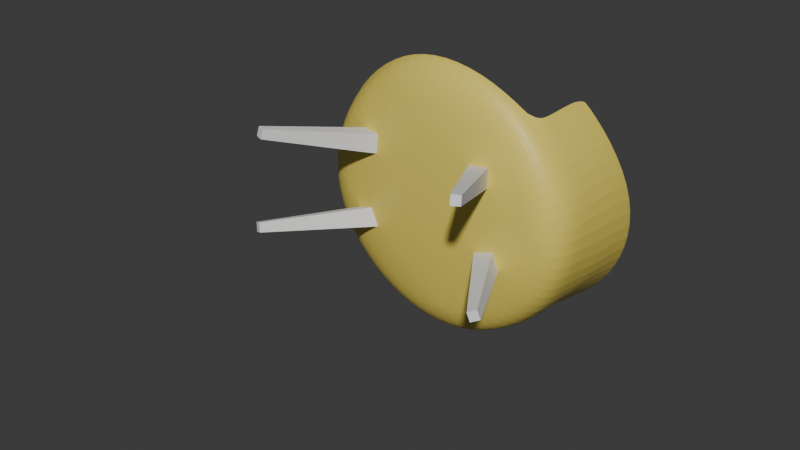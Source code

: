 # Source: Chair.blend  (saved by Blender 4.4.32; exported with 4.5.12 LTS)
import bpy
from mathutils import Matrix  # noqa: F401  (used for matrix-valued properties, if any)

bpy.ops.wm.read_factory_settings(use_empty=True)
scene = bpy.context.scene
scene.name = 'Scene'

# ---- collections
col_collection = bpy.data.collections.new('Collection'); scene.collection.children.link(col_collection)

# ---- materials (node trees are filled in below, after node groups)
mat_material_001 = bpy.data.materials.new('Material.001')
mat_material_002 = bpy.data.materials.new('Material.002')

# ---- material node trees
mat_material_001.use_nodes = True; mat_material_001.node_tree.nodes.clear()
_N = mat_material_001.node_tree.nodes; _L = mat_material_001.node_tree.links
n0 = _N.new('ShaderNodeBsdfPrincipled'); n0.name = 'Principled BSDF'; n0.location = (10, 300)
n0.inputs[0].default_value = (0.8001, 0.646, 0.1173, 1.0)
n1 = _N.new('ShaderNodeOutputMaterial'); n1.name = 'Material Output'; n1.location = (300, 300)
_L.new(n0.outputs[0], n1.inputs[0])
n1.is_active_output = True
mat_material_002.use_nodes = True; mat_material_002.node_tree.nodes.clear()
_N = mat_material_002.node_tree.nodes; _L = mat_material_002.node_tree.links
n0 = _N.new('ShaderNodeBsdfPrincipled'); n0.name = 'Principled BSDF'; n0.location = (10, 300)
n0.inputs[0].default_value = (0.8001, 0.3104, 0.01417, 1.0)
n1 = _N.new('ShaderNodeOutputMaterial'); n1.name = 'Material Output'; n1.location = (300, 300)
_L.new(n0.outputs[0], n1.inputs[0])
n1.is_active_output = True

# ---- world
world_world = bpy.data.worlds.new('World'); scene.world = world_world
world_world.use_nodes = True; world_world.node_tree.nodes.clear()
_N = world_world.node_tree.nodes; _L = world_world.node_tree.links
n0 = _N.new('ShaderNodeOutputWorld'); n0.name = 'World Output'; n0.location = (300, 300)
n1 = _N.new('ShaderNodeBackground'); n1.name = 'Background'; n1.location = (10, 300)
n1.inputs[0].default_value = (0.05088, 0.05088, 0.05088, 1.0)
_L.new(n1.outputs[0], n0.inputs[0])
n0.is_active_output = True
world_world.color = (0.05088, 0.05088, 0.05088)
world_world.sun_shadow_jitter_overblur = 0.0

# ---- meshes
me_cube_002 = bpy.data.meshes.new('Cube.002')
me_cube_002.from_pydata([(-0.9133, -0.5, -0.5), (-0.9133, -0.5, 0.5), (-0.9133, 0.5, -0.5), (-0.9133, 0.5, 0.5), (-0.6302, 0.6381, 0.6641), (-0.6028, -0.6643, -0.6671), (-0.5877, -0.6667, 0.6667), (-0.926, 0.2966, -0.5729), (-0.9323, -3.725e-09, -0.6096), (-0.926, -0.2966, -0.5729), (-0.926, -0.5729, -0.2966), (-0.9323, -0.6096, -1.863e-09), (-0.926, -0.5729, 0.2966), (-0.926, -0.2966, 0.5729), (-0.9323, 1.863e-09, 0.6096), (-0.926, 0.2966, 0.5729), (-0.926, 0.5729, 0.2966), (-0.9323, 0.6096, -2.794e-09), (-0.926, 0.5729, -0.2966), (-0.7638, 0.6362, -0.6659), (-0.815, 0.6393, -0.6383), (-0.8766, 0.5766, -0.5765), (-0.7109, -0.6631, 0.6631), (-0.8075, -0.6381, 0.6381), (-0.8757, -0.5765, 0.5765), (-0.9033, 0.5457, 0.5744), (-0.8368, 0.6075, 0.636), (-0.7447, 0.6332, 0.6608), (-0.8759, -0.5765, -0.5765), (-0.8094, -0.6378, -0.6382), (-0.7173, -0.6621, -0.6633), (0.07033, -0.7547, 0.7327), (-0.1161, -0.7547, 0.7327), (-0.4401, -0.6667, 0.6667), (-0.6215, 0.3347, 0.8519), (-0.5896, 0.0002931, 0.9166), (-0.588, -0.3645, 0.8542), (-0.6585, -0.02414, -0.92), (-0.6163, -0.3601, -0.855), (-0.588, -0.8541, 0.3646), (-0.5896, -0.9164, -5.465e-05), (-0.5941, -0.8532, -0.3648), (-0.6437, 0.8277, 0.3617), (-0.6585, 0.8925, -0.003349), (-0.4961, 0.6402, 0.6637), (-0.3422, 0.6425, 0.6633), (-0.05372, 0.5814, 0.7139), (-0.4687, -0.6622, -0.6675), (-0.2007, -0.7229, -0.617), (-0.02633, -0.721, -0.6173), (-0.953, -0.3162, -0.3162), (-0.9622, -0.3331, -5.588e-09), (-0.953, -0.3162, 0.3162), (-0.9622, -1.211e-08, -0.3331), (-0.9722, -2.235e-08, 5.588e-09), (-0.9622, -2.515e-08, 0.3331), (-0.953, 0.3162, -0.3162), (-0.9622, 0.3331, 1.118e-08), (-0.953, 0.3162, 0.3162), (-0.7138, -0.8492, -0.3627), (-0.712, -0.9117, -2.305e-05), (-0.7112, -0.8496, 0.3626), (-0.8092, -0.8179, -0.3489), (-0.8096, -0.878, -6.835e-06), (-0.8085, -0.818, 0.3489), (-0.8793, -0.7335, -0.3181), (-0.8823, -0.7866, -8.494e-07), (-0.8792, -0.7335, 0.3181), (-0.7411, 0.3321, 0.8475), (-0.8366, 0.3181, 0.8159), (-0.9067, 0.2873, 0.7314), (-0.712, 0.0001236, 0.9118), (-0.8096, 3.664e-05, 0.8781), (-0.8823, 4.603e-06, 0.7867), (-0.7112, -0.3626, 0.8496), (-0.8085, -0.3489, 0.818), (-0.8792, -0.3181, 0.7335), (-0.02167, 0.2744, 0.9023), (-0.203, 0.2736, 0.9025), (-0.3655, 0.2726, 0.9027), (0.0634, -0.08692, 0.9825), (-0.2768, 0.0008427, 0.9165), (-0.4437, 0.0005542, 0.9166), (0.06946, -0.4524, 0.9202), (-0.1168, -0.4525, 0.9202), (-0.4406, -0.3645, 0.8542), (-0.88, 0.3183, -0.7335), (-0.8154, 0.3499, -0.8182), (-0.7345, 0.3663, -0.8503), (-0.8829, 0.0001053, -0.7867), (-0.8148, 0.0008427, -0.8782), (-0.7295, 0.002844, -0.9124), (-0.8796, -0.3181, -0.7335), (-0.812, -0.3483, -0.8181), (-0.7231, -0.3607, -0.85), (0.005718, -0.9135, -0.3143), (0.0634, -1.004, 0.06585), (0.06946, -0.942, 0.4306), (-0.1756, -0.9143, -0.3142), (-0.2768, -0.9158, -0.0001571), (-0.158, -0.917, 0.4155), (-0.3381, -0.9152, -0.314), (-0.4437, -0.9161, -0.0001033), (-0.4406, -0.8541, 0.3646), (-0.88, 0.7336, -0.3181), (-0.8829, 0.7868, -1.965e-05), (-0.907, 0.7027, 0.316), (-0.8154, 0.8191, -0.3491), (-0.8148, 0.8789, -0.0001571), (-0.8394, 0.7877, 0.3467), (-0.7618, 0.8224, -0.3654), (-0.7569, 0.8838, -0.002623), (-0.7505, 0.8206, 0.3602), (-0.5496, -0.01814, -0.9211), (-0.4236, -0.0115, -0.9224), (-0.2717, -0.006132, -0.9234), (-0.4941, -0.3562, -0.8557), (-0.3535, -0.3518, -0.8565), (-0.1898, -0.3483, -0.8572), (-0.5496, 0.8985, -0.004468), (-0.5215, 0.8317, 0.3609), (-0.4236, 0.9052, -0.005706), (-0.3809, 0.836, 0.3601), (-0.2717, 0.9105, -0.006707), (-0.2172, 0.8396, 0.3595)], [], [(50, 51, 54, 53), (51, 52, 55, 54), (53, 54, 57, 56), (54, 55, 58, 57), (0, 10, 50, 9), (10, 11, 51, 50), (11, 12, 52, 51), (12, 1, 13, 52), (52, 13, 14, 55), (55, 14, 15, 58), (58, 15, 3, 16), (57, 58, 16, 17), (56, 57, 17, 18), (7, 56, 18, 2), (8, 53, 56, 7), (9, 50, 53, 8), (59, 60, 63, 62), (60, 61, 64, 63), (62, 63, 66, 65), (63, 64, 67, 66), (5, 41, 59, 30), (41, 40, 60, 59), (40, 39, 61, 60), (39, 6, 22, 61), (61, 22, 23, 64), (64, 23, 24, 67), (67, 24, 1, 12), (66, 67, 12, 11), (65, 66, 11, 10), (28, 65, 10, 0), (29, 62, 65, 28), (30, 59, 62, 29), (68, 69, 72, 71), (69, 70, 73, 72), (71, 72, 75, 74), (72, 73, 76, 75), (4, 27, 68, 34), (27, 26, 69, 68), (26, 25, 70, 69), (25, 3, 15, 70), (70, 15, 14, 73), (73, 14, 13, 76), (76, 13, 1, 24), (75, 76, 24, 23), (74, 75, 23, 22), (36, 74, 22, 6), (35, 71, 74, 36), (34, 68, 71, 35), (77, 78, 81, 80), (78, 79, 82, 81), (80, 81, 84, 83), (81, 82, 85, 84), (46, 45, 78, 77), (45, 44, 79, 78), (44, 4, 34, 79), (79, 34, 35, 82), (82, 35, 36, 85), (85, 36, 6, 33), (84, 85, 33, 32), (83, 84, 32, 31), (86, 87, 90, 89), (87, 88, 91, 90), (89, 90, 93, 92), (90, 91, 94, 93), (2, 21, 86, 7), (21, 20, 87, 86), (20, 19, 88, 87), (91, 37, 38, 94), (94, 38, 5, 30), (93, 94, 30, 29), (92, 93, 29, 28), (9, 92, 28, 0), (8, 89, 92, 9), (7, 86, 89, 8), (95, 96, 99, 98), (96, 97, 100, 99), (98, 99, 102, 101), (99, 100, 103, 102), (97, 31, 32, 100), (100, 32, 33, 103), (103, 33, 6, 39), (102, 103, 39, 40), (101, 102, 40, 41), (47, 101, 41, 5), (48, 98, 101, 47), (49, 95, 98, 48), (104, 105, 108, 107), (105, 106, 109, 108), (107, 108, 111, 110), (108, 109, 112, 111), (2, 18, 104, 21), (18, 17, 105, 104), (17, 16, 106, 105), (16, 3, 25, 106), (106, 25, 26, 109), (109, 26, 27, 112), (112, 27, 4, 42), (111, 112, 42, 43), (20, 107, 110, 19), (21, 104, 107, 20), (113, 114, 117, 116), (114, 115, 118, 117), (117, 118, 49, 48), (116, 117, 48, 47), (38, 116, 47, 5), (37, 113, 116, 38), (119, 120, 122, 121), (121, 122, 124, 123), (43, 42, 120, 119), (42, 4, 44, 120), (120, 44, 45, 122), (122, 45, 46, 124)])
_uv = me_cube_002.uv_layers.new(name='UVMap')
_uv.uv.foreach_set('vector', [0.4375, 0.06225, 0.5, 0.06214, 0.5, 0.1221, 0.4375, 0.123, 0.5, 0.06214, 0.5625, 0.06225, 0.5625, 0.123, 0.5, 0.1221, 0.4375, 0.123, 0.5, 0.1221, 0.5, 0.1771, 0.4375, 0.18, 0.5, 0.1221, 0.5625, 0.123, 0.5625, 0.18, 0.5, 0.1771, 0.375, 0.0, 0.4375, 0.0, 0.4375, 0.06225, 0.375, 0.0625, 0.4375, 0.0, 0.5, 0.0, 0.5, 0.06214, 0.4375, 0.06225, 0.5, 0.0, 0.5625, 0.0, 0.5625, 0.06225, 0.5, 0.06214, 0.5625, 0.0, 0.625, 0.0, 0.625, 0.0625, 0.5625, 0.06225, 0.5625, 0.06225, 0.625, 0.0625, 0.625, 0.125, 0.5625, 0.123, 0.5625, 0.123, 0.625, 0.125, 0.625, 0.1875, 0.5625, 0.18, 0.5625, 0.18, 0.625, 0.1875, 0.625, 0.25, 0.5625, 0.2263, 0.5, 0.1771, 0.5625, 0.18, 0.5625, 0.2263, 0.5, 0.2213, 0.4375, 0.18, 0.5, 0.1771, 0.5, 0.2213, 0.4375, 0.2263, 0.375, 0.1875, 0.4375, 0.18, 0.4375, 0.2263, 0.375, 0.25, 0.375, 0.125, 0.4375, 0.123, 0.4375, 0.18, 0.375, 0.1875, 0.375, 0.0625, 0.4375, 0.06225, 0.4375, 0.123, 0.375, 0.125, 0.4375, 0.9657, 0.5, 0.965, 0.5, 0.9776, 0.4375, 0.9779, 0.5, 0.965, 0.5625, 0.9657, 0.5625, 0.9779, 0.5, 0.9776, 0.4375, 0.9779, 0.5, 0.9776, 0.5, 0.9891, 0.4375, 0.9891, 0.5, 0.9776, 0.5625, 0.9779, 0.5625, 0.9891, 0.5, 0.9891, 0.375, 0.9567, 0.4375, 0.951, 0.4375, 0.9657, 0.375, 0.9675, 0.4375, 0.951, 0.5, 0.9498, 0.5, 0.965, 0.4375, 0.9657, 0.5, 0.9498, 0.5625, 0.951, 0.5625, 0.9657, 0.5, 0.965, 0.5625, 0.951, 0.625, 0.9567, 0.625, 0.9675, 0.5625, 0.9657, 0.5625, 0.9657, 0.625, 0.9675, 0.625, 0.9783, 0.5625, 0.9779, 0.5625, 0.9779, 0.625, 0.9783, 0.625, 0.9892, 0.5625, 0.9891, 0.5625, 0.9891, 0.625, 0.9892, 0.625, 1.0, 0.5625, 1.0, 0.5, 0.9891, 0.5625, 0.9891, 0.5625, 1.0, 0.5, 1.0, 0.4375, 0.9891, 0.5, 0.9891, 0.5, 1.0, 0.4375, 1.0, 0.375, 0.9892, 0.4375, 0.9891, 0.4375, 1.0, 0.375, 1.0, 0.375, 0.9783, 0.4375, 0.9779, 0.4375, 0.9891, 0.375, 0.9892, 0.375, 0.9675, 0.4375, 0.9657, 0.4375, 0.9779, 0.375, 0.9783, 0.8407, 0.5625, 0.8529, 0.5625, 0.8526, 0.625, 0.84, 0.625, 0.8529, 0.5625, 0.8641, 0.5625, 0.8641, 0.625, 0.8526, 0.625, 0.84, 0.625, 0.8526, 0.625, 0.8529, 0.6875, 0.8407, 0.6875, 0.8526, 0.625, 0.8641, 0.625, 0.8641, 0.6875, 0.8529, 0.6875, 0.8317, 0.5, 0.8425, 0.5, 0.8407, 0.5625, 0.826, 0.5625, 0.8425, 0.5, 0.8533, 0.5, 0.8529, 0.5625, 0.8407, 0.5625, 0.8533, 0.5, 0.8642, 0.5, 0.8641, 0.5625, 0.8529, 0.5625, 0.8642, 0.5, 0.875, 0.5, 0.875, 0.5625, 0.8641, 0.5625, 0.8641, 0.5625, 0.875, 0.5625, 0.875, 0.625, 0.8641, 0.625, 0.8641, 0.625, 0.875, 0.625, 0.875, 0.6875, 0.8641, 0.6875, 0.8641, 0.6875, 0.875, 0.6875, 0.875, 0.75, 0.8642, 0.75, 0.8529, 0.6875, 0.8641, 0.6875, 0.8642, 0.75, 0.8533, 0.75, 0.8407, 0.6875, 0.8529, 0.6875, 0.8533, 0.75, 0.8425, 0.75, 0.826, 0.6875, 0.8407, 0.6875, 0.8425, 0.75, 0.8317, 0.75, 0.8248, 0.625, 0.84, 0.625, 0.8407, 0.6875, 0.826, 0.6875, 0.826, 0.5625, 0.8407, 0.5625, 0.84, 0.625, 0.8248, 0.625, 0.7614, 0.5625, 0.7847, 0.5625, 0.7844, 0.625, 0.7611, 0.625, 0.7847, 0.5625, 0.8067, 0.5625, 0.806, 0.625, 0.7844, 0.625, 0.7611, 0.625, 0.7844, 0.625, 0.7847, 0.6875, 0.7614, 0.6875, 0.7844, 0.625, 0.806, 0.625, 0.8067, 0.6875, 0.7847, 0.6875, 0.7623, 0.5, 0.7854, 0.5, 0.7847, 0.5625, 0.7614, 0.5625, 0.7854, 0.5, 0.8085, 0.5, 0.8067, 0.5625, 0.7847, 0.5625, 0.8085, 0.5, 0.8317, 0.5, 0.826, 0.5625, 0.8067, 0.5625, 0.8067, 0.5625, 0.826, 0.5625, 0.8248, 0.625, 0.806, 0.625, 0.806, 0.625, 0.8248, 0.625, 0.826, 0.6875, 0.8067, 0.6875, 0.8067, 0.6875, 0.826, 0.6875, 0.8317, 0.75, 0.8085, 0.75, 0.7847, 0.6875, 0.8067, 0.6875, 0.8085, 0.75, 0.7854, 0.75, 0.7614, 0.6875, 0.7847, 0.6875, 0.7854, 0.75, 0.7623, 0.75, 0.1359, 0.5625, 0.1471, 0.5625, 0.1474, 0.625, 0.1359, 0.625, 0.1471, 0.5625, 0.1593, 0.5625, 0.16, 0.625, 0.1474, 0.625, 0.1359, 0.625, 0.1474, 0.625, 0.1471, 0.6875, 0.1359, 0.6875, 0.1474, 0.625, 0.16, 0.625, 0.1593, 0.6875, 0.1471, 0.6875, 0.125, 0.5, 0.1358, 0.5, 0.1359, 0.5625, 0.125, 0.5625, 0.1358, 0.5, 0.1467, 0.5, 0.1471, 0.5625, 0.1359, 0.5625, 0.1467, 0.5, 0.1575, 0.5, 0.1593, 0.5625, 0.1471, 0.5625, 0.16, 0.625, 0.1752, 0.625, 0.174, 0.6875, 0.1593, 0.6875, 0.1593, 0.6875, 0.174, 0.6875, 0.1683, 0.75, 0.1575, 0.75, 0.1471, 0.6875, 0.1593, 0.6875, 0.1575, 0.75, 0.1467, 0.75, 0.1359, 0.6875, 0.1471, 0.6875, 0.1467, 0.75, 0.1358, 0.75, 0.125, 0.6875, 0.1359, 0.6875, 0.1358, 0.75, 0.125, 0.75, 0.125, 0.625, 0.1359, 0.625, 0.1359, 0.6875, 0.125, 0.6875, 0.125, 0.5625, 0.1359, 0.5625, 0.1359, 0.625, 0.125, 0.625, 0.4375, 0.8864, 0.5, 0.8861, 0.5, 0.9094, 0.4375, 0.9097, 0.5, 0.8861, 0.5625, 0.8864, 0.5625, 0.9097, 0.5, 0.9094, 0.4375, 0.9097, 0.5, 0.9094, 0.5, 0.931, 0.4375, 0.9317, 0.5, 0.9094, 0.5625, 0.9097, 0.5625, 0.9317, 0.5, 0.931, 0.5625, 0.8864, 0.625, 0.8873, 0.625, 0.9104, 0.5625, 0.9097, 0.5625, 0.9097, 0.625, 0.9104, 0.625, 0.9335, 0.5625, 0.9317, 0.5625, 0.9317, 0.625, 0.9335, 0.625, 0.9567, 0.5625, 0.951, 0.5, 0.931, 0.5625, 0.9317, 0.5625, 0.951, 0.5, 0.9498, 0.4375, 0.9317, 0.5, 0.931, 0.5, 0.9498, 0.4375, 0.951, 0.375, 0.9335, 0.4375, 0.9317, 0.4375, 0.951, 0.375, 0.9567, 0.375, 0.9104, 0.4375, 0.9097, 0.4375, 0.9317, 0.375, 0.9335, 0.375, 0.8873, 0.4375, 0.8864, 0.4375, 0.9097, 0.375, 0.9104, 0.4375, 0.2534, 0.5, 0.2505, 0.5, 0.2695, 0.4375, 0.2702, 0.5, 0.2505, 0.5625, 0.2534, 0.5625, 0.2702, 0.5, 0.2695, 0.4375, 0.2702, 0.5, 0.2695, 0.5, 0.2846, 0.4375, 0.284, 0.5, 0.2695, 0.5625, 0.2702, 0.5625, 0.284, 0.5, 0.2846, 0.375, 0.25, 0.4375, 0.2263, 0.4375, 0.2534, 0.375, 0.2608, 0.4375, 0.2263, 0.5, 0.2213, 0.5, 0.2505, 0.4375, 0.2534, 0.5, 0.2213, 0.5625, 0.2263, 0.5625, 0.2534, 0.5, 0.2505, 0.5625, 0.2263, 0.625, 0.25, 0.625, 0.2608, 0.5625, 0.2534, 0.5625, 0.2534, 0.625, 0.2608, 0.625, 0.2717, 0.5625, 0.2702, 0.5625, 0.2702, 0.625, 0.2717, 0.625, 0.2825, 0.5625, 0.284, 0.5625, 0.284, 0.625, 0.2825, 0.625, 0.2933, 0.5625, 0.299, 0.5, 0.2846, 0.5625, 0.284, 0.5625, 0.299, 0.5, 0.3002, 0.375, 0.2717, 0.4375, 0.2702, 0.4375, 0.284, 0.375, 0.2825, 0.375, 0.2608, 0.4375, 0.2534, 0.4375, 0.2702, 0.375, 0.2717, 0.194, 0.625, 0.2156, 0.625, 0.2153, 0.6875, 0.1933, 0.6875, 0.2156, 0.625, 0.2389, 0.625, 0.2386, 0.6875, 0.2153, 0.6875, 0.2153, 0.6875, 0.2386, 0.6875, 0.2377, 0.75, 0.2146, 0.75, 0.1933, 0.6875, 0.2153, 0.6875, 0.2146, 0.75, 0.1915, 0.75, 0.174, 0.6875, 0.1933, 0.6875, 0.1915, 0.75, 0.1683, 0.75, 0.1752, 0.625, 0.194, 0.625, 0.1933, 0.6875, 0.174, 0.6875, 0.5, 0.319, 0.5625, 0.3183, 0.5625, 0.3403, 0.5, 0.3406, 0.5, 0.3406, 0.5625, 0.3403, 0.5625, 0.3636, 0.5, 0.3639, 0.5, 0.3002, 0.5625, 0.299, 0.5625, 0.3183, 0.5, 0.319, 0.5625, 0.299, 0.625, 0.2933, 0.625, 0.3165, 0.5625, 0.3183, 0.5625, 0.3183, 0.625, 0.3165, 0.625, 0.3396, 0.5625, 0.3403, 0.5625, 0.3403, 0.625, 0.3396, 0.625, 0.3627, 0.5625, 0.3636])
me_cube_002.materials.append(mat_material_001)
me_cube_002.update()
me_cylinder = bpy.data.meshes.new('Cylinder')
me_cylinder.from_pydata([(1.401e-08, 1.0, -1.0), (1.174e-08, 1.0, 1.0), (0.1951, 0.9808, -1.0), (0.1951, 0.9808, 1.0), (0.3827, 0.9239, -1.0), (0.3827, 0.9239, 1.0), (0.5556, 0.8315, -1.0), (0.5556, 0.8315, 1.0), (0.7071, 0.7071, -1.0), (0.7071, 0.7071, 1.0), (0.8315, 0.5556, -1.0), (0.8315, 0.5556, 1.0), (0.9239, 0.3827, -1.0), (0.9239, 0.3827, 1.0), (0.9808, 0.1951, -1.0), (0.9808, 0.1951, 1.0), (1.0, 1.303e-08, -1.0), (1.0, 1.303e-08, 1.0), (0.9808, -0.1951, -1.0), (0.9808, -0.1951, 1.0), (0.9239, -0.3827, -1.0), (0.9239, -0.3827, 1.0), (0.8315, -0.5556, -1.0), (0.8315, -0.5556, 1.0), (0.7071, -0.7071, -1.0), (0.7071, -0.7071, 1.0), (0.5556, -0.8315, -1.0), (0.5556, -0.8315, 1.0), (0.3827, -0.9239, -1.0), (0.3827, -0.9239, 1.0), (0.1951, -0.9808, -1.0), (0.1951, -0.9808, 1.0), (-1.174e-08, -1.0, -1.0), (-1.401e-08, -1.0, 1.0), (-0.1951, -0.9808, -1.0), (-0.1951, -0.9808, 1.0), (-0.3827, -0.9239, -1.0), (-0.3827, -0.9239, 1.0), (-0.5556, -0.8315, -1.0), (-0.5556, -0.8315, 1.0), (-0.7071, -0.7071, -1.0), (-0.7071, -0.7071, 1.0), (-0.8315, -0.5556, -1.0), (-0.8315, -0.5556, 1.0), (-0.9239, -0.3827, -1.0), (-0.9239, -0.3827, 1.0), (-0.9808, -0.1951, -1.0), (-0.9808, -0.1951, 1.0), (-1.0, -1.303e-08, -1.0), (-1.0, -1.303e-08, 1.0), (-0.9808, 0.1951, -1.0), (-0.9808, 0.1951, 1.0), (-0.9239, 0.3827, -1.0), (-0.9239, 0.3827, 1.0), (-0.8315, 0.5556, -1.0), (-0.8315, 0.5556, 1.0), (-0.7071, 0.7071, -1.0), (-0.7071, 0.7071, 1.0), (-0.5556, 0.8315, -1.0), (-0.5556, 0.8315, 1.0), (-0.3827, 0.9239, -1.0), (-0.3827, 0.9239, 1.0), (-0.1951, 0.9808, -1.0), (-0.1951, 0.9808, 1.0), (1.991e-08, 1.191, -1.191), (0.2324, 1.168, -1.191), (0.2324, 1.168, 1.191), (1.721e-08, 1.191, 1.191), (0.4559, 1.101, -1.191), (0.4559, 1.101, 1.191), (0.6618, 0.9905, -1.191), (0.6618, 0.9905, 1.191), (0.8423, 0.8423, -1.191), (0.8423, 0.8423, 1.191), (0.9905, 0.6618, -1.191), (0.9905, 0.6618, 1.191), (1.101, 0.4559, -1.191), (1.101, 0.4559, 1.191), (1.168, 0.2324, -1.191), (1.168, 0.2324, 1.191), (1.191, 1.454e-08, -1.191), (1.191, 1.081e-08, 1.191), (1.168, -0.2324, -1.191), (1.168, -0.2324, 1.191), (1.101, -0.4559, -1.191), (1.101, -0.4559, 1.191), (0.9905, -0.6618, -1.191), (0.9905, -0.6618, 1.191), (0.8423, -0.8423, -1.191), (0.8423, -0.8423, 1.191), (0.6618, -0.9905, -1.191), (0.6618, -0.9905, 1.191), (0.4559, -1.101, -1.191), (0.4559, -1.101, 1.191), (0.2324, -1.168, -1.191), (0.2324, -1.168, 1.191), (-1.079e-08, -1.191, -1.191), (-1.35e-08, -1.191, 1.191), (-0.2324, -1.168, -1.191), (-0.2324, -1.168, 1.191), (-0.4559, -1.101, -1.191), (-0.4559, -1.101, 1.191), (-0.6618, -0.9905, -1.191), (-0.6618, -0.9905, 1.191), (-0.8423, -0.8423, -1.191), (-0.8423, -0.8423, 1.191), (-0.9905, -0.6618, -1.191), (-0.9905, -0.6618, 1.191), (-1.101, -0.4559, -1.191), (-1.101, -0.4559, 1.191), (-1.168, -0.2324, -1.191), (-1.168, -0.2324, 1.191), (-1.191, -1.651e-08, -1.191), (-1.191, -2.024e-08, 1.191), (-1.168, 0.2324, -1.191), (-1.168, 0.2324, 1.191), (-1.101, 0.4559, -1.191), (-1.101, 0.4559, 1.191), (-0.9905, 0.6618, -1.191), (-0.9905, 0.6618, 1.191), (-0.8423, 0.8423, -1.191), (-0.8423, 0.8423, 1.191), (-0.6618, 0.9905, -1.191), (-0.6618, 0.9905, 1.191), (-0.4559, 1.101, -1.191), (-0.4559, 1.101, 1.191), (-0.2324, 1.168, -1.191), (-0.2324, 1.168, 1.191)], [], [(0, 2, 3, 1), (2, 4, 5, 3), (4, 6, 7, 5), (6, 8, 9, 7), (8, 10, 11, 9), (10, 12, 13, 11), (12, 14, 15, 13), (14, 16, 17, 15), (16, 18, 19, 17), (18, 20, 21, 19), (20, 22, 23, 21), (22, 24, 25, 23), (24, 26, 27, 25), (26, 28, 29, 27), (28, 30, 31, 29), (30, 32, 33, 31), (32, 34, 35, 33), (34, 36, 37, 35), (36, 38, 39, 37), (38, 40, 41, 39), (40, 42, 43, 41), (42, 44, 45, 43), (44, 46, 47, 45), (46, 48, 49, 47), (48, 50, 51, 49), (50, 52, 53, 51), (52, 54, 55, 53), (54, 56, 57, 55), (56, 58, 59, 57), (58, 60, 61, 59), (3, 5, 7, 9, 11, 13, 15, 17, 19, 21, 23, 25, 27, 29, 31, 33, 35, 37, 39, 41, 43, 45, 47, 49, 51, 53, 55, 57, 59, 61, 63, 1), (60, 62, 63, 61), (62, 0, 1, 63), (0, 62, 60, 58, 56, 54, 52, 50, 48, 46, 44, 42, 40, 38, 36, 34, 32, 30, 28, 26, 24, 22, 20, 18, 16, 14, 12, 10, 8, 6, 4, 2), (64, 67, 66, 65), (65, 66, 69, 68), (68, 69, 71, 70), (70, 71, 73, 72), (72, 73, 75, 74), (74, 75, 77, 76), (76, 77, 79, 78), (78, 79, 81, 80), (80, 81, 83, 82), (82, 83, 85, 84), (84, 85, 87, 86), (86, 87, 89, 88), (88, 89, 91, 90), (90, 91, 93, 92), (92, 93, 95, 94), (94, 95, 97, 96), (96, 97, 99, 98), (98, 99, 101, 100), (100, 101, 103, 102), (102, 103, 105, 104), (104, 105, 107, 106), (106, 107, 109, 108), (108, 109, 111, 110), (110, 111, 113, 112), (112, 113, 115, 114), (114, 115, 117, 116), (116, 117, 119, 118), (118, 119, 121, 120), (120, 121, 123, 122), (122, 123, 125, 124), (66, 67, 127, 125, 123, 121, 119, 117, 115, 113, 111, 109, 107, 105, 103, 101, 99, 97, 95, 93, 91, 89, 87, 85, 83, 81, 79, 77, 75, 73, 71, 69), (124, 125, 127, 126), (126, 127, 67, 64), (64, 65, 68, 70, 72, 74, 76, 78, 80, 82, 84, 86, 88, 90, 92, 94, 96, 98, 100, 102, 104, 106, 108, 110, 112, 114, 116, 118, 120, 122, 124, 126)])
_uv = me_cylinder.uv_layers.new(name='UVMap')
_uv.uv.foreach_set('vector', [1.0, 0.5, 0.9688, 0.5, 0.9688, 1.0, 1.0, 1.0, 0.9688, 0.5, 0.9375, 0.5, 0.9375, 1.0, 0.9688, 1.0, 0.9375, 0.5, 0.9062, 0.5, 0.9062, 1.0, 0.9375, 1.0, 0.9062, 0.5, 0.875, 0.5, 0.875, 1.0, 0.9062, 1.0, 0.875, 0.5, 0.8438, 0.5, 0.8438, 1.0, 0.875, 1.0, 0.8438, 0.5, 0.8125, 0.5, 0.8125, 1.0, 0.8438, 1.0, 0.8125, 0.5, 0.7812, 0.5, 0.7812, 1.0, 0.8125, 1.0, 0.7812, 0.5, 0.75, 0.5, 0.75, 1.0, 0.7812, 1.0, 0.75, 0.5, 0.7188, 0.5, 0.7188, 1.0, 0.75, 1.0, 0.7188, 0.5, 0.6875, 0.5, 0.6875, 1.0, 0.7188, 1.0, 0.6875, 0.5, 0.6562, 0.5, 0.6562, 1.0, 0.6875, 1.0, 0.6562, 0.5, 0.625, 0.5, 0.625, 1.0, 0.6562, 1.0, 0.625, 0.5, 0.5938, 0.5, 0.5938, 1.0, 0.625, 1.0, 0.5938, 0.5, 0.5625, 0.5, 0.5625, 1.0, 0.5938, 1.0, 0.5625, 0.5, 0.5312, 0.5, 0.5312, 1.0, 0.5625, 1.0, 0.5312, 0.5, 0.5, 0.5, 0.5, 1.0, 0.5312, 1.0, 0.5, 0.5, 0.4688, 0.5, 0.4688, 1.0, 0.5, 1.0, 0.4688, 0.5, 0.4375, 0.5, 0.4375, 1.0, 0.4688, 1.0, 0.4375, 0.5, 0.4062, 0.5, 0.4062, 1.0, 0.4375, 1.0, 0.4062, 0.5, 0.375, 0.5, 0.375, 1.0, 0.4062, 1.0, 0.375, 0.5, 0.3438, 0.5, 0.3438, 1.0, 0.375, 1.0, 0.3438, 0.5, 0.3125, 0.5, 0.3125, 1.0, 0.3438, 1.0, 0.3125, 0.5, 0.2812, 0.5, 0.2812, 1.0, 0.3125, 1.0, 0.2812, 0.5, 0.25, 0.5, 0.25, 1.0, 0.2812, 1.0, 0.25, 0.5, 0.2188, 0.5, 0.2188, 1.0, 0.25, 1.0, 0.2188, 0.5, 0.1875, 0.5, 0.1875, 1.0, 0.2188, 1.0, 0.1875, 0.5, 0.1562, 0.5, 0.1562, 1.0, 0.1875, 1.0, 0.1562, 0.5, 0.125, 0.5, 0.125, 1.0, 0.1562, 1.0, 0.125, 0.5, 0.09375, 0.5, 0.09375, 1.0, 0.125, 1.0, 0.09375, 0.5, 0.0625, 0.5, 0.0625, 1.0, 0.09375, 1.0, 0.2968, 0.4854, 0.3418, 0.4717, 0.3833, 0.4496, 0.4197, 0.4197, 0.4496, 0.3833, 0.4717, 0.3418, 0.4854, 0.2968, 0.49, 0.25, 0.4854, 0.2032, 0.4717, 0.1582, 0.4496, 0.1167, 0.4197, 0.08029, 0.3833, 0.05045, 0.3418, 0.02827, 0.2968, 0.01461, 0.25, 0.01, 0.2032, 0.01461, 0.1582, 0.02827, 0.1167, 0.05045, 0.08029, 0.08029, 0.05045, 0.1167, 0.02827, 0.1582, 0.01461, 0.2032, 0.01, 0.25, 0.01461, 0.2968, 0.02827, 0.3418, 0.05045, 0.3833, 0.08029, 0.4197, 0.1167, 0.4496, 0.1582, 0.4717, 0.2032, 0.4854, 0.25, 0.49, 0.0625, 0.5, 0.03125, 0.5, 0.03125, 1.0, 0.0625, 1.0, 0.03125, 0.5, 0.0, 0.5, 0.0, 1.0, 0.03125, 1.0, 0.75, 0.49, 0.7032, 0.4854, 0.6582, 0.4717, 0.6167, 0.4496, 0.5803, 0.4197, 0.5504, 0.3833, 0.5283, 0.3418, 0.5146, 0.2968, 0.51, 0.25, 0.5146, 0.2032, 0.5283, 0.1582, 0.5504, 0.1167, 0.5803, 0.08029, 0.6167, 0.05045, 0.6582, 0.02827, 0.7032, 0.01461, 0.75, 0.01, 0.7968, 0.01461, 0.8418, 0.02827, 0.8833, 0.05045, 0.9197, 0.08029, 0.9496, 0.1167, 0.9717, 0.1582, 0.9854, 0.2032, 0.99, 0.25, 0.9854, 0.2968, 0.9717, 0.3418, 0.9496, 0.3833, 0.9197, 0.4197, 0.8833, 0.4496, 0.8418, 0.4717, 0.7968, 0.4854, 1.0, 0.5, 1.0, 1.0, 0.9688, 1.0, 0.9688, 0.5, 0.9688, 0.5, 0.9688, 1.0, 0.9375, 1.0, 0.9375, 0.5, 0.9375, 0.5, 0.9375, 1.0, 0.9062, 1.0, 0.9062, 0.5, 0.9062, 0.5, 0.9062, 1.0, 0.875, 1.0, 0.875, 0.5, 0.875, 0.5, 0.875, 1.0, 0.8438, 1.0, 0.8438, 0.5, 0.8438, 0.5, 0.8438, 1.0, 0.8125, 1.0, 0.8125, 0.5, 0.8125, 0.5, 0.8125, 1.0, 0.7812, 1.0, 0.7812, 0.5, 0.7812, 0.5, 0.7812, 1.0, 0.75, 1.0, 0.75, 0.5, 0.75, 0.5, 0.75, 1.0, 0.7188, 1.0, 0.7188, 0.5, 0.7188, 0.5, 0.7188, 1.0, 0.6875, 1.0, 0.6875, 0.5, 0.6875, 0.5, 0.6875, 1.0, 0.6562, 1.0, 0.6562, 0.5, 0.6562, 0.5, 0.6562, 1.0, 0.625, 1.0, 0.625, 0.5, 0.625, 0.5, 0.625, 1.0, 0.5938, 1.0, 0.5938, 0.5, 0.5938, 0.5, 0.5938, 1.0, 0.5625, 1.0, 0.5625, 0.5, 0.5625, 0.5, 0.5625, 1.0, 0.5312, 1.0, 0.5312, 0.5, 0.5312, 0.5, 0.5312, 1.0, 0.5, 1.0, 0.5, 0.5, 0.5, 0.5, 0.5, 1.0, 0.4688, 1.0, 0.4688, 0.5, 0.4688, 0.5, 0.4688, 1.0, 0.4375, 1.0, 0.4375, 0.5, 0.4375, 0.5, 0.4375, 1.0, 0.4062, 1.0, 0.4062, 0.5, 0.4062, 0.5, 0.4062, 1.0, 0.375, 1.0, 0.375, 0.5, 0.375, 0.5, 0.375, 1.0, 0.3438, 1.0, 0.3438, 0.5, 0.3438, 0.5, 0.3438, 1.0, 0.3125, 1.0, 0.3125, 0.5, 0.3125, 0.5, 0.3125, 1.0, 0.2812, 1.0, 0.2812, 0.5, 0.2812, 0.5, 0.2812, 1.0, 0.25, 1.0, 0.25, 0.5, 0.25, 0.5, 0.25, 1.0, 0.2188, 1.0, 0.2188, 0.5, 0.2188, 0.5, 0.2188, 1.0, 0.1875, 1.0, 0.1875, 0.5, 0.1875, 0.5, 0.1875, 1.0, 0.1562, 1.0, 0.1562, 0.5, 0.1562, 0.5, 0.1562, 1.0, 0.125, 1.0, 0.125, 0.5, 0.125, 0.5, 0.125, 1.0, 0.09375, 1.0, 0.09375, 0.5, 0.09375, 0.5, 0.09375, 1.0, 0.0625, 1.0, 0.0625, 0.5, 0.2968, 0.4854, 0.25, 0.49, 0.2032, 0.4854, 0.1582, 0.4717, 0.1167, 0.4496, 0.08029, 0.4197, 0.05045, 0.3833, 0.02827, 0.3418, 0.01461, 0.2968, 0.01, 0.25, 0.01461, 0.2032, 0.02827, 0.1582, 0.05045, 0.1167, 0.08029, 0.08029, 0.1167, 0.05045, 0.1582, 0.02827, 0.2032, 0.01461, 0.25, 0.01, 0.2968, 0.01461, 0.3418, 0.02827, 0.3833, 0.05045, 0.4197, 0.08029, 0.4496, 0.1167, 0.4717, 0.1582, 0.4854, 0.2032, 0.49, 0.25, 0.4854, 0.2968, 0.4717, 0.3418, 0.4496, 0.3833, 0.4197, 0.4197, 0.3833, 0.4496, 0.3418, 0.4717, 0.0625, 0.5, 0.0625, 1.0, 0.03125, 1.0, 0.03125, 0.5, 0.03125, 0.5, 0.03125, 1.0, 0.0, 1.0, 0.0, 0.5, 0.75, 0.49, 0.7968, 0.4854, 0.8418, 0.4717, 0.8833, 0.4496, 0.9197, 0.4197, 0.9496, 0.3833, 0.9717, 0.3418, 0.9854, 0.2968, 0.99, 0.25, 0.9854, 0.2032, 0.9717, 0.1582, 0.9496, 0.1167, 0.9197, 0.08029, 0.8833, 0.05045, 0.8418, 0.02827, 0.7968, 0.01461, 0.75, 0.01, 0.7032, 0.01461, 0.6582, 0.02827, 0.6167, 0.05045, 0.5803, 0.08029, 0.5504, 0.1167, 0.5283, 0.1582, 0.5146, 0.2032, 0.51, 0.25, 0.5146, 0.2968, 0.5283, 0.3418, 0.5504, 0.3833, 0.5803, 0.4197, 0.6167, 0.4496, 0.6582, 0.4717, 0.7032, 0.4854])
me_cylinder.materials.append(mat_material_002)
me_cylinder.update()
me_cube_003 = bpy.data.meshes.new('Cube.003')
me_cube_003.from_pydata([(-0.473, -1.0, -0.473), (-0.473, -1.0, 0.473), (-1.0, 1.0, -1.0), (-1.0, 1.0, 1.0), (0.473, -1.0, -0.473), (0.473, -1.0, 0.473), (1.0, 1.0, -1.0), (1.0, 1.0, 1.0), (-1.252, -0.6371, -10.32), (-1.567, -0.6567, -9.436), (-0.8334, 1.355, -9.109), (-1.499, 1.314, -7.234), (-0.3592, -0.653, -10.03), (-0.6742, -0.6726, -9.148), (1.055, 1.322, -8.501), (0.389, 1.28, -6.626), (22.7, 0.9254, -7.863), (22.44, 0.8573, -7.053), (12.56, 2.103, -7.932), (12.0, 1.959, -6.218), (23.21, 1.027, -7.391), (22.94, 0.9587, -6.58), (13.63, 2.318, -6.933), (13.07, 2.174, -5.219), (20.64, 0.349, 1.65), (20.45, 0.3358, 2.576), (11.18, 1.635, -0.0002561), (10.79, 1.607, 1.956), (21.25, 0.4604, 1.826), (21.07, 0.4472, 2.751), (12.47, 1.871, 0.3706), (12.08, 1.843, 2.327)], [], [(0, 1, 3, 2), (2, 3, 7, 6), (6, 7, 5, 4), (4, 5, 1, 0), (2, 6, 4, 0), (7, 3, 1, 5), (8, 9, 11, 10), (10, 11, 15, 14), (14, 15, 13, 12), (12, 13, 9, 8), (10, 14, 12, 8), (15, 11, 9, 13), (16, 17, 19, 18), (18, 19, 23, 22), (22, 23, 21, 20), (20, 21, 17, 16), (18, 22, 20, 16), (23, 19, 17, 21), (24, 25, 27, 26), (26, 27, 31, 30), (30, 31, 29, 28), (28, 29, 25, 24), (26, 30, 28, 24), (31, 27, 25, 29)])
_uv = me_cube_003.uv_layers.new(name='UVMap')
_uv.uv.foreach_set('vector', [0.375, 0.0, 0.625, 0.0, 0.625, 0.25, 0.375, 0.25, 0.375, 0.25, 0.625, 0.25, 0.625, 0.5, 0.375, 0.5, 0.375, 0.5, 0.625, 0.5, 0.625, 0.75, 0.375, 0.75, 0.375, 0.75, 0.625, 0.75, 0.625, 1.0, 0.375, 1.0, 0.125, 0.5, 0.375, 0.5, 0.375, 0.75, 0.125, 0.75, 0.625, 0.5, 0.875, 0.5, 0.875, 0.75, 0.625, 0.75, 0.375, 0.0, 0.625, 0.0, 0.625, 0.25, 0.375, 0.25, 0.375, 0.25, 0.625, 0.25, 0.625, 0.5, 0.375, 0.5, 0.375, 0.5, 0.625, 0.5, 0.625, 0.75, 0.375, 0.75, 0.375, 0.75, 0.625, 0.75, 0.625, 1.0, 0.375, 1.0, 0.125, 0.5, 0.375, 0.5, 0.375, 0.75, 0.125, 0.75, 0.625, 0.5, 0.875, 0.5, 0.875, 0.75, 0.625, 0.75, 0.375, 0.0, 0.625, 0.0, 0.625, 0.25, 0.375, 0.25, 0.375, 0.25, 0.625, 0.25, 0.625, 0.5, 0.375, 0.5, 0.375, 0.5, 0.625, 0.5, 0.625, 0.75, 0.375, 0.75, 0.375, 0.75, 0.625, 0.75, 0.625, 1.0, 0.375, 1.0, 0.125, 0.5, 0.375, 0.5, 0.375, 0.75, 0.125, 0.75, 0.625, 0.5, 0.875, 0.5, 0.875, 0.75, 0.625, 0.75, 0.375, 0.0, 0.625, 0.0, 0.625, 0.25, 0.375, 0.25, 0.375, 0.25, 0.625, 0.25, 0.625, 0.5, 0.375, 0.5, 0.375, 0.5, 0.625, 0.5, 0.625, 0.75, 0.375, 0.75, 0.375, 0.75, 0.625, 0.75, 0.625, 1.0, 0.375, 1.0, 0.125, 0.5, 0.375, 0.5, 0.375, 0.75, 0.125, 0.75, 0.625, 0.5, 0.875, 0.5, 0.875, 0.75, 0.625, 0.75])
me_cube_003.update()

# ---- objects
ob_cube = bpy.data.objects.new('Cube', me_cube_002)
ob_cylinder = bpy.data.objects.new('Cylinder', me_cylinder)
ob_cube_001 = bpy.data.objects.new('Cube.001', me_cube_003)

# ---- transforms, parenting, visibility, modifiers, constraints
ob_cube.location = (0.0, 0.0, 0.0)
ob_cube.rotation_euler = (2.251, 1.321e-07, 1.569)
_m = ob_cube.modifiers.new('Subdivision', 'SUBSURF')
_m.levels = 0
_m = ob_cube.modifiers.new('Smooth', 'SMOOTH')
_m.iterations = 13
_m = ob_cube.modifiers.new('Solidify', 'SOLIDIFY')
_m.thickness = 0.05
ob_cylinder.location = (-0.004695, -0.6922, 0.06586)
ob_cylinder.rotation_euler = (-1.449, 0.0001326, -0.0002436)
ob_cylinder.scale = (0.5812, 0.5505, -0.04847)
ob_cube_001.location = (-0.5965, -1.228, 0.389)
ob_cube_001.rotation_euler = (-0.2528, -0.0, -0.402)
ob_cube_001.scale = (0.06175, 0.3864, 0.06341)

# ---- collection membership
col_collection.objects.link(ob_cube)
col_collection.objects.link(ob_cylinder)
col_collection.objects.link(ob_cube_001)

# ---- scene / render settings (as saved in the file)
scene.frame_start = 1; scene.frame_end = 250; scene.frame_set(2)
scene.render.engine = 'BLENDER_EEVEE_NEXT'
bpy.context.view_layer.update()

# ---- added for rendering (the .blend has no active camera and no usable light): camera, sun
cam_auto = bpy.data.cameras.new('AutoCamera')
cam_auto.lens = 50.0
cam_auto.sensor_width = 36.0
cam_auto.clip_end = 1000.0
ob_auto_camera = bpy.data.objects.new('AutoCamera', cam_auto)
scene.collection.objects.link(ob_auto_camera)
ob_auto_camera.location = (3.66071, -5.60001, 2.91882)
ob_auto_camera.rotation_euler = (1.09748, -7.21219e-08, 0.694738)
scene.camera = ob_auto_camera
light_auto_sun = bpy.data.lights.new('AutoSun', 'SUN')
light_auto_sun.energy = 3.0
light_auto_sun.angle = 0.0523599
ob_auto_sun = bpy.data.objects.new('AutoSun', light_auto_sun)
scene.collection.objects.link(ob_auto_sun)
ob_auto_sun.rotation_euler = (0.872665, 0.174533, 0.523599)
bpy.context.view_layer.update()

